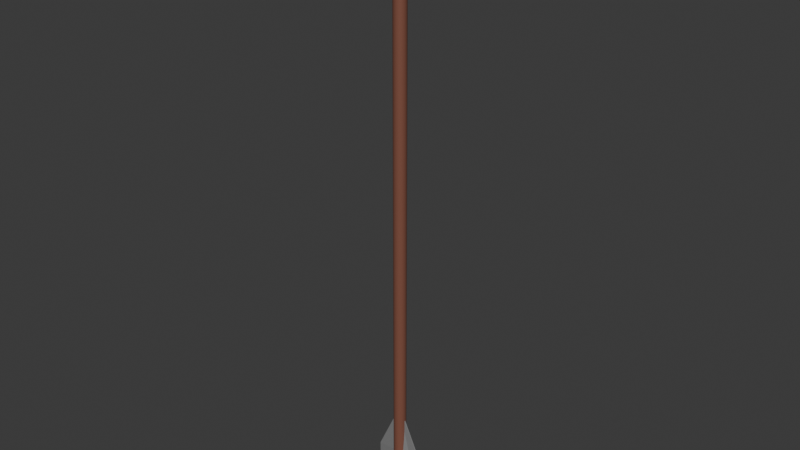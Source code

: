 # Source: Arrow.blend  (saved by Blender 4.1.24; exported with 4.5.12 LTS)
import bpy
from mathutils import Matrix  # noqa: F401  (used for matrix-valued properties, if any)

bpy.ops.wm.read_factory_settings(use_empty=True)
scene = bpy.context.scene
scene.name = 'Scene'

# ---- collections
col_arrow = bpy.data.collections.new('Arrow'); scene.collection.children.link(col_arrow)

# ---- materials (node trees are filled in below, after node groups)
mat_material = bpy.data.materials.new('Material')
mat_material.use_transparent_shadow = False
mat_material_001 = bpy.data.materials.new('Material.001')

# ---- material node trees
mat_material.use_nodes = True; mat_material.node_tree.nodes.clear()
_N = mat_material.node_tree.nodes; _L = mat_material.node_tree.links
n0 = _N.new('ShaderNodeBsdfPrincipled'); n0.name = 'Principled BSDF'; n0.location = (10, 300)
n0.inputs[0].default_value = (0.2156, 0.08282, 0.05446, 1.0)
n1 = _N.new('ShaderNodeOutputMaterial'); n1.name = 'Material Output'; n1.location = (300, 300)
_L.new(n0.outputs[0], n1.inputs[0])
n1.is_active_output = True
mat_material_001.use_nodes = True; mat_material_001.node_tree.nodes.clear()
_N = mat_material_001.node_tree.nodes; _L = mat_material_001.node_tree.links
n0 = _N.new('ShaderNodeBsdfPrincipled'); n0.name = 'Principled BSDF'; n0.location = (10, 300)
n0.inputs[0].default_value = (0.2336, 0.2336, 0.2336, 1.0)
n1 = _N.new('ShaderNodeOutputMaterial'); n1.name = 'Material Output'; n1.location = (300, 300)
_L.new(n0.outputs[0], n1.inputs[0])
n1.is_active_output = True

# ---- world
world_world = bpy.data.worlds.new('World'); scene.world = world_world
world_world.use_nodes = True; world_world.node_tree.nodes.clear()
_N = world_world.node_tree.nodes; _L = world_world.node_tree.links
n0 = _N.new('ShaderNodeOutputWorld'); n0.name = 'World Output'; n0.location = (300, 300)
n1 = _N.new('ShaderNodeBackground'); n1.name = 'Background'; n1.location = (10, 300)
n1.inputs[0].default_value = (0.05088, 0.05088, 0.05088, 1.0)
_L.new(n1.outputs[0], n0.inputs[0])
n0.is_active_output = True
world_world.color = (0.05088, 0.05088, 0.05088)
world_world.use_sun_shadow = False
world_world.sun_shadow_jitter_overblur = 0.0

# ---- meshes
me_cylinder = bpy.data.meshes.new('Cylinder')
me_cylinder.from_pydata([(0.0, 0.005, -0.3638), (0.0009755, 0.004904, -0.3638), (0.001913, 0.004619, -0.3638), (0.002778, 0.004157, -0.3638), (0.003536, 0.003536, -0.3638), (0.004157, 0.002778, -0.3638), (0.004619, 0.001913, -0.3638), (0.004904, 0.0009755, -0.3638), (0.005, 0.0, -0.3638), (0.004904, -0.0009755, -0.3638), (0.004619, -0.001913, -0.3638), (0.004157, -0.002778, -0.3638), (0.003536, -0.003536, -0.3638), (0.002778, -0.004157, -0.3638), (0.001913, -0.004619, -0.3638), (0.0009755, -0.004904, -0.3638), (0.0, -0.005, -0.3638), (-0.0009755, -0.004904, -0.3638), (-0.001913, -0.004619, -0.3638), (-0.002778, -0.004157, -0.3638), (-0.003536, -0.003536, -0.3638), (-0.004157, -0.002778, -0.3638), (-0.004619, -0.001913, -0.3638), (-0.004904, -0.0009755, -0.3638), (-0.005, 0.0, -0.3638), (-0.004904, 0.0009755, -0.3638), (-0.004619, 0.001913, -0.3638), (-0.004157, 0.002778, -0.3638), (-0.003536, 0.003536, -0.3638), (-0.002778, 0.004157, -0.3638), (-0.001913, 0.004619, -0.3638), (-0.0009755, 0.004904, -0.3638), (7.276e-12, 0.003909, -0.3651), (3.893e-12, 0.004648, -0.3645), (0.0007625, 0.003833, -0.3651), (0.0009067, 0.004558, -0.3645), (0.001496, 0.003611, -0.3651), (0.001779, 0.004294, -0.3645), (0.002171, 0.00325, -0.3651), (0.002582, 0.003864, -0.3645), (0.002764, 0.002764, -0.3651), (0.003286, 0.003286, -0.3645), (0.00325, 0.002171, -0.3651), (0.003864, 0.002582, -0.3645), (0.003611, 0.001496, -0.3651), (0.004294, 0.001779, -0.3645), (0.003833, 0.0007625, -0.3651), (0.004558, 0.0009067, -0.3645), (0.003909, -7.276e-12, -0.3651), (0.004648, -3.893e-12, -0.3645), (0.003833, -0.0007625, -0.3651), (0.004558, -0.0009067, -0.3645), (0.003611, -0.001496, -0.3651), (0.004294, -0.001779, -0.3645), (0.00325, -0.002171, -0.3651), (0.003864, -0.002582, -0.3645), (0.002764, -0.002764, -0.3651), (0.003286, -0.003286, -0.3645), (0.002171, -0.00325, -0.3651), (0.002582, -0.003864, -0.3645), (0.001496, -0.003611, -0.3651), (0.001779, -0.004294, -0.3645), (0.0007625, -0.003833, -0.3651), (0.0009067, -0.004558, -0.3645), (-7.276e-12, -0.003909, -0.3651), (-3.893e-12, -0.004648, -0.3645), (-0.0007625, -0.003833, -0.3651), (-0.0009067, -0.004558, -0.3645), (-0.001496, -0.003611, -0.3651), (-0.001779, -0.004294, -0.3645), (-0.002171, -0.00325, -0.3651), (-0.002582, -0.003864, -0.3645), (-0.002764, -0.002764, -0.3651), (-0.003286, -0.003286, -0.3645), (-0.00325, -0.002171, -0.3651), (-0.003864, -0.002582, -0.3645), (-0.003611, -0.001496, -0.3651), (-0.004294, -0.001779, -0.3645), (-0.003833, -0.0007625, -0.3651), (-0.004558, -0.0009067, -0.3645), (-0.003909, 7.276e-12, -0.3651), (-0.004648, 3.893e-12, -0.3645), (-0.003833, 0.0007625, -0.3651), (-0.004558, 0.0009067, -0.3645), (-0.003611, 0.001496, -0.3651), (-0.004294, 0.001779, -0.3645), (-0.00325, 0.002171, -0.3651), (-0.003864, 0.002582, -0.3645), (-0.002764, 0.002764, -0.3651), (-0.003286, 0.003286, -0.3645), (-0.002171, 0.00325, -0.3651), (-0.002582, 0.003864, -0.3645), (-0.001496, 0.003611, -0.3651), (-0.001779, 0.004294, -0.3645), (-0.0007625, 0.003833, -0.3651), (-0.0009067, 0.004558, -0.3645), (0.0, 0.005, 0.0284), (0.0009755, 0.004904, 0.0284), (0.001913, 0.004619, 0.0284), (0.002778, 0.004157, 0.0284), (0.003536, 0.003536, 0.0284), (0.004157, 0.002778, 0.0284), (0.004619, 0.001913, 0.0284), (0.004904, 0.0009755, 0.0284), (0.005, 0.0, 0.0284), (0.004904, -0.0009755, 0.0284), (0.004619, -0.001913, 0.0284), (0.004157, -0.002778, 0.0284), (0.003536, -0.003536, 0.0284), (0.002778, -0.004157, 0.0284), (0.001913, -0.004619, 0.0284), (0.0009755, -0.004904, 0.0284), (0.0, -0.005, 0.0284), (-0.0009755, -0.004904, 0.0284), (-0.001913, -0.004619, 0.0284), (-0.002778, -0.004157, 0.0284), (-0.003536, -0.003536, 0.0284), (-0.004157, -0.002778, 0.0284), (-0.004619, -0.001913, 0.0284), (-0.004904, -0.0009755, 0.0284), (-0.005, 0.0, 0.0284), (-0.004904, 0.0009755, 0.0284), (-0.004619, 0.001913, 0.0284), (-0.004157, 0.002778, 0.0284), (-0.003536, 0.003536, 0.0284), (-0.002778, 0.004157, 0.0284), (-0.001913, 0.004619, 0.0284), (-0.0009755, 0.004904, 0.0284), (3.638e-12, 0.00372, 0.02987), (0.0, 0.004627, 0.02913), (0.0007258, 0.003649, 0.02987), (0.0009027, 0.004538, 0.02913), (0.001424, 0.003437, 0.02987), (0.001771, 0.004275, 0.02913), (0.002067, 0.003093, 0.02987), (0.002571, 0.003847, 0.02913), (0.002631, 0.002631, 0.02987), (0.003272, 0.003272, 0.02913), (0.003093, 0.002067, 0.02987), (0.003847, 0.002571, 0.02913), (0.003437, 0.001424, 0.02987), (0.004275, 0.001771, 0.02913), (0.003649, 0.0007258, 0.02987), (0.004538, 0.0009027, 0.02913), (0.00372, -3.638e-12, 0.02987), (0.004627, 0.0, 0.02913), (0.003649, -0.0007258, 0.02987), (0.004538, -0.0009027, 0.02913), (0.003437, -0.001424, 0.02987), (0.004275, -0.001771, 0.02913), (0.003093, -0.002067, 0.02987), (0.003847, -0.002571, 0.02913), (0.002631, -0.002631, 0.02987), (0.003272, -0.003272, 0.02913), (0.002067, -0.003093, 0.02987), (0.002571, -0.003847, 0.02913), (0.001424, -0.003437, 0.02987), (0.001771, -0.004275, 0.02913), (0.0007258, -0.003649, 0.02987), (0.0009027, -0.004538, 0.02913), (-3.638e-12, -0.00372, 0.02987), (0.0, -0.004627, 0.02913), (-0.0007258, -0.003649, 0.02987), (-0.0009027, -0.004538, 0.02913), (-0.001424, -0.003437, 0.02987), (-0.001771, -0.004275, 0.02913), (-0.002067, -0.003093, 0.02987), (-0.002571, -0.003847, 0.02913), (-0.002631, -0.002631, 0.02987), (-0.003272, -0.003272, 0.02913), (-0.003093, -0.002067, 0.02987), (-0.003847, -0.002571, 0.02913), (-0.003437, -0.001424, 0.02987), (-0.004275, -0.001771, 0.02913), (-0.003649, -0.0007258, 0.02987), (-0.004538, -0.0009027, 0.02913), (-0.00372, 3.638e-12, 0.02987), (-0.004627, 0.0, 0.02913), (-0.003649, 0.0007258, 0.02987), (-0.004538, 0.0009027, 0.02913), (-0.003437, 0.001424, 0.02987), (-0.004275, 0.001771, 0.02913), (-0.003093, 0.002067, 0.02987), (-0.003847, 0.002571, 0.02913), (-0.002631, 0.002631, 0.02987), (-0.003272, 0.003272, 0.02913), (-0.002067, 0.003093, 0.02987), (-0.002571, 0.003847, 0.02913), (-0.001424, 0.003437, 0.02987), (-0.001771, 0.004275, 0.02913), (-0.0007258, 0.003649, 0.02987), (-0.0009027, 0.004538, 0.02913)], [], [(1, 97, 98, 2), (3, 99, 100, 4), (4, 100, 101, 5), (5, 101, 102, 6), (6, 102, 103, 7), (7, 103, 104, 8), (8, 104, 105, 9), (9, 105, 106, 10), (10, 106, 107, 11), (11, 107, 108, 12), (12, 108, 109, 13), (13, 109, 110, 14), (14, 110, 111, 15), (15, 111, 112, 16), (16, 112, 113, 17), (17, 113, 114, 18), (18, 114, 115, 19), (19, 115, 116, 20), (20, 116, 117, 21), (21, 117, 118, 22), (22, 118, 119, 23), (23, 119, 120, 24), (24, 120, 121, 25), (25, 121, 122, 26), (26, 122, 123, 27), (27, 123, 124, 28), (28, 124, 125, 29), (29, 125, 126, 30), (30, 126, 127, 31), (31, 127, 96, 0), (2, 98, 99, 3), (98, 97, 131, 133), (32, 34, 36, 38, 40, 42, 44, 46, 48, 50, 52, 54, 56, 58, 60, 62, 64, 66, 68, 70, 72, 74, 76, 78, 80, 82, 84, 86, 88, 90, 92, 94), (2, 3, 39, 37), (3, 4, 41, 39), (4, 5, 43, 41), (5, 6, 45, 43), (6, 7, 47, 45), (7, 8, 49, 47), (8, 9, 51, 49), (9, 10, 53, 51), (10, 11, 55, 53), (11, 12, 57, 55), (12, 13, 59, 57), (13, 14, 61, 59), (14, 15, 63, 61), (15, 16, 65, 63), (16, 17, 67, 65), (17, 18, 69, 67), (18, 19, 71, 69), (19, 20, 73, 71), (20, 21, 75, 73), (21, 22, 77, 75), (22, 23, 79, 77), (23, 24, 81, 79), (24, 25, 83, 81), (25, 26, 85, 83), (26, 27, 87, 85), (27, 28, 89, 87), (28, 29, 91, 89), (29, 30, 93, 91), (30, 31, 95, 93), (0, 1, 35, 33), (1, 2, 37, 35), (34, 32, 33, 35), (36, 34, 35, 37), (38, 36, 37, 39), (40, 38, 39, 41), (42, 40, 41, 43), (44, 42, 43, 45), (46, 44, 45, 47), (48, 46, 47, 49), (50, 48, 49, 51), (52, 50, 51, 53), (54, 52, 53, 55), (56, 54, 55, 57), (58, 56, 57, 59), (60, 58, 59, 61), (62, 60, 61, 63), (64, 62, 63, 65), (66, 64, 65, 67), (68, 66, 67, 69), (70, 68, 69, 71), (72, 70, 71, 73), (74, 72, 73, 75), (76, 74, 75, 77), (78, 76, 77, 79), (80, 78, 79, 81), (82, 80, 81, 83), (84, 82, 83, 85), (86, 84, 85, 87), (88, 86, 87, 89), (90, 88, 89, 91), (92, 90, 91, 93), (94, 92, 93, 95), (32, 94, 95, 33), (31, 0, 33, 95), (130, 128, 190, 188, 186, 184, 182, 180, 178, 176, 174, 172, 170, 168, 166, 164, 162, 160, 158, 156, 154, 152, 150, 148, 146, 144, 142, 140, 138, 136, 134, 132), (99, 98, 133, 135), (100, 99, 135, 137), (101, 100, 137, 139), (102, 101, 139, 141), (103, 102, 141, 143), (104, 103, 143, 145), (105, 104, 145, 147), (106, 105, 147, 149), (107, 106, 149, 151), (108, 107, 151, 153), (109, 108, 153, 155), (110, 109, 155, 157), (111, 110, 157, 159), (112, 111, 159, 161), (113, 112, 161, 163), (114, 113, 163, 165), (115, 114, 165, 167), (116, 115, 167, 169), (117, 116, 169, 171), (118, 117, 171, 173), (119, 118, 173, 175), (120, 119, 175, 177), (121, 120, 177, 179), (122, 121, 179, 181), (123, 122, 181, 183), (124, 123, 183, 185), (125, 124, 185, 187), (126, 125, 187, 189), (127, 126, 189, 191), (97, 96, 129, 131), (0, 96, 97, 1), (128, 130, 131, 129), (130, 132, 133, 131), (132, 134, 135, 133), (134, 136, 137, 135), (136, 138, 139, 137), (138, 140, 141, 139), (140, 142, 143, 141), (142, 144, 145, 143), (144, 146, 147, 145), (146, 148, 149, 147), (148, 150, 151, 149), (150, 152, 153, 151), (152, 154, 155, 153), (154, 156, 157, 155), (156, 158, 159, 157), (158, 160, 161, 159), (160, 162, 163, 161), (162, 164, 165, 163), (164, 166, 167, 165), (166, 168, 169, 167), (168, 170, 171, 169), (170, 172, 173, 171), (172, 174, 175, 173), (174, 176, 177, 175), (176, 178, 179, 177), (178, 180, 181, 179), (180, 182, 183, 181), (182, 184, 185, 183), (184, 186, 187, 185), (186, 188, 189, 187), (188, 190, 191, 189), (190, 128, 129, 191), (96, 127, 191, 129)])
_uv = me_cylinder.uv_layers.new(name='UVMap')
_uv.uv.foreach_set('vector', [0.9688, 0.5016, 0.9688, 0.9981, 0.9375, 0.9981, 0.9375, 0.5016, 0.9062, 0.5016, 0.9062, 0.9981, 0.875, 0.9981, 0.875, 0.5016, 0.875, 0.5016, 0.875, 0.9981, 0.8438, 0.9981, 0.8438, 0.5016, 0.8438, 0.5016, 0.8438, 0.9981, 0.8125, 0.9981, 0.8125, 0.5016, 0.8125, 0.5016, 0.8125, 0.9981, 0.7812, 0.9981, 0.7812, 0.5016, 0.7812, 0.5016, 0.7812, 0.9981, 0.75, 0.9981, 0.75, 0.5016, 0.75, 0.5016, 0.75, 0.9981, 0.7187, 0.9981, 0.7188, 0.5016, 0.7188, 0.5016, 0.7188, 0.9981, 0.6875, 0.9981, 0.6875, 0.5016, 0.6875, 0.5016, 0.6875, 0.9981, 0.6562, 0.9981, 0.6562, 0.5016, 0.6563, 0.5016, 0.6562, 0.9981, 0.625, 0.9981, 0.625, 0.5016, 0.625, 0.5016, 0.625, 0.9981, 0.5938, 0.9981, 0.5938, 0.5016, 0.5938, 0.5016, 0.5938, 0.9981, 0.5625, 0.9981, 0.5625, 0.5016, 0.5625, 0.5016, 0.5625, 0.9981, 0.5312, 0.9981, 0.5312, 0.5016, 0.5312, 0.5016, 0.5312, 0.9981, 0.5, 0.9981, 0.5, 0.5016, 0.5, 0.5016, 0.5, 0.9981, 0.4688, 0.9981, 0.4688, 0.5016, 0.4688, 0.5016, 0.4688, 0.9981, 0.4375, 0.9981, 0.4375, 0.5016, 0.4375, 0.5016, 0.4375, 0.9981, 0.4062, 0.9981, 0.4062, 0.5016, 0.4063, 0.5016, 0.4062, 0.9981, 0.375, 0.9981, 0.375, 0.5016, 0.375, 0.5016, 0.375, 0.9981, 0.3438, 0.9981, 0.3438, 0.5016, 0.3438, 0.5016, 0.3438, 0.9981, 0.3125, 0.9981, 0.3125, 0.5016, 0.3125, 0.5016, 0.3125, 0.9981, 0.2812, 0.9981, 0.2812, 0.5016, 0.2812, 0.5016, 0.2812, 0.9981, 0.25, 0.9981, 0.25, 0.5016, 0.25, 0.5016, 0.25, 0.9981, 0.2187, 0.9981, 0.2188, 0.5016, 0.2188, 0.5016, 0.2188, 0.9981, 0.1875, 0.9981, 0.1875, 0.5016, 0.1875, 0.5016, 0.1875, 0.9981, 0.1562, 0.9981, 0.1562, 0.5016, 0.1562, 0.5016, 0.1562, 0.9981, 0.125, 0.9981, 0.125, 0.5016, 0.125, 0.5016, 0.125, 0.9981, 0.09375, 0.9981, 0.09375, 0.5016, 0.09375, 0.5016, 0.09375, 0.9981, 0.0625, 0.9981, 0.0625, 0.5016, 0.0625, 0.5016, 0.0625, 0.9981, 0.03125, 0.9981, 0.03125, 0.5016, 0.03125, 0.5016, 0.03125, 0.9981, 0.0, 0.9981, 0.0, 0.5016, 0.9375, 0.5016, 0.9375, 0.9981, 0.9062, 0.9981, 0.9062, 0.5016, 0.3418, 0.4717, 0.2968, 0.4854, 0.2933, 0.4678, 0.335, 0.4552, 0.75, 0.4376, 0.7866, 0.434, 0.8218, 0.4233, 0.8542, 0.406, 0.8827, 0.3827, 0.906, 0.3542, 0.9233, 0.3218, 0.934, 0.2866, 0.9376, 0.25, 0.934, 0.2134, 0.9233, 0.1782, 0.906, 0.1458, 0.8827, 0.1173, 0.8542, 0.09401, 0.8218, 0.07667, 0.7866, 0.06599, 0.75, 0.06239, 0.7134, 0.06599, 0.6782, 0.07667, 0.6458, 0.09401, 0.6173, 0.1173, 0.594, 0.1458, 0.5767, 0.1782, 0.566, 0.2134, 0.5624, 0.25, 0.566, 0.2866, 0.5767, 0.3218, 0.594, 0.3542, 0.6173, 0.3827, 0.6458, 0.406, 0.6782, 0.4233, 0.7134, 0.434, 0.8418, 0.4717, 0.8833, 0.4496, 0.8739, 0.4355, 0.8354, 0.4561, 0.8833, 0.4496, 0.9197, 0.4197, 0.9077, 0.4077, 0.8739, 0.4355, 0.9197, 0.4197, 0.9496, 0.3833, 0.9355, 0.3739, 0.9077, 0.4077, 0.9496, 0.3833, 0.9717, 0.3418, 0.9561, 0.3354, 0.9355, 0.3739, 0.9717, 0.3418, 0.9854, 0.2968, 0.9688, 0.2935, 0.9561, 0.3354, 0.9854, 0.2968, 0.99, 0.25, 0.9731, 0.25, 0.9688, 0.2935, 0.99, 0.25, 0.9854, 0.2032, 0.9688, 0.2065, 0.9731, 0.25, 0.9854, 0.2032, 0.9717, 0.1582, 0.9561, 0.1646, 0.9688, 0.2065, 0.9717, 0.1582, 0.9496, 0.1167, 0.9355, 0.1261, 0.9561, 0.1646, 0.9496, 0.1167, 0.9197, 0.08029, 0.9077, 0.09225, 0.9355, 0.1261, 0.9197, 0.08029, 0.8833, 0.05045, 0.8739, 0.06451, 0.9077, 0.09225, 0.8833, 0.05045, 0.8418, 0.02827, 0.8354, 0.04389, 0.8739, 0.06451, 0.8418, 0.02827, 0.7968, 0.01461, 0.7935, 0.0312, 0.8354, 0.04389, 0.7968, 0.01461, 0.75, 0.01, 0.75, 0.02691, 0.7935, 0.0312, 0.75, 0.01, 0.7032, 0.01461, 0.7065, 0.0312, 0.75, 0.02691, 0.7032, 0.01461, 0.6582, 0.02827, 0.6646, 0.04389, 0.7065, 0.0312, 0.6582, 0.02827, 0.6167, 0.05045, 0.6261, 0.06451, 0.6646, 0.04389, 0.6167, 0.05045, 0.5803, 0.08029, 0.5923, 0.09225, 0.6261, 0.06451, 0.5803, 0.08029, 0.5504, 0.1167, 0.5645, 0.1261, 0.5923, 0.09225, 0.5504, 0.1167, 0.5283, 0.1582, 0.5439, 0.1646, 0.5645, 0.1261, 0.5283, 0.1582, 0.5146, 0.2032, 0.5312, 0.2065, 0.5439, 0.1646, 0.5146, 0.2032, 0.51, 0.25, 0.5269, 0.25, 0.5312, 0.2065, 0.51, 0.25, 0.5146, 0.2968, 0.5312, 0.2935, 0.5269, 0.25, 0.5146, 0.2968, 0.5283, 0.3418, 0.5439, 0.3354, 0.5312, 0.2935, 0.5283, 0.3418, 0.5504, 0.3833, 0.5645, 0.3739, 0.5439, 0.3354, 0.5504, 0.3833, 0.5803, 0.4197, 0.5923, 0.4077, 0.5645, 0.3739, 0.5803, 0.4197, 0.6167, 0.4496, 0.6261, 0.4355, 0.5923, 0.4077, 0.6167, 0.4496, 0.6582, 0.4717, 0.6646, 0.4561, 0.6261, 0.4355, 0.6582, 0.4717, 0.7032, 0.4854, 0.7065, 0.4688, 0.6646, 0.4561, 0.75, 0.49, 0.7968, 0.4854, 0.7935, 0.4688, 0.75, 0.4731, 0.7968, 0.4854, 0.8418, 0.4717, 0.8354, 0.4561, 0.7935, 0.4688, 0.7866, 0.434, 0.75, 0.4376, 0.75, 0.4731, 0.7935, 0.4688, 0.8218, 0.4233, 0.7866, 0.434, 0.7935, 0.4688, 0.8354, 0.4561, 0.8542, 0.406, 0.8218, 0.4233, 0.8354, 0.4561, 0.8739, 0.4355, 0.8827, 0.3827, 0.8542, 0.406, 0.8739, 0.4355, 0.9077, 0.4077, 0.906, 0.3542, 0.8827, 0.3827, 0.9077, 0.4077, 0.9355, 0.3739, 0.9233, 0.3218, 0.906, 0.3542, 0.9355, 0.3739, 0.9561, 0.3354, 0.934, 0.2866, 0.9233, 0.3218, 0.9561, 0.3354, 0.9688, 0.2935, 0.9376, 0.25, 0.934, 0.2866, 0.9688, 0.2935, 0.9731, 0.25, 0.934, 0.2134, 0.9376, 0.25, 0.9731, 0.25, 0.9688, 0.2065, 0.9233, 0.1782, 0.934, 0.2134, 0.9688, 0.2065, 0.9561, 0.1646, 0.906, 0.1458, 0.9233, 0.1782, 0.9561, 0.1646, 0.9355, 0.1261, 0.8827, 0.1173, 0.906, 0.1458, 0.9355, 0.1261, 0.9077, 0.09225, 0.8542, 0.09401, 0.8827, 0.1173, 0.9077, 0.09225, 0.8739, 0.06451, 0.8218, 0.07667, 0.8542, 0.09401, 0.8739, 0.06451, 0.8354, 0.04389, 0.7866, 0.06599, 0.8218, 0.07667, 0.8354, 0.04389, 0.7935, 0.0312, 0.75, 0.06239, 0.7866, 0.06599, 0.7935, 0.0312, 0.75, 0.02691, 0.7134, 0.06599, 0.75, 0.06239, 0.75, 0.02691, 0.7065, 0.0312, 0.6782, 0.07667, 0.7134, 0.06599, 0.7065, 0.0312, 0.6646, 0.04389, 0.6458, 0.09401, 0.6782, 0.07667, 0.6646, 0.04389, 0.6261, 0.06451, 0.6173, 0.1173, 0.6458, 0.09401, 0.6261, 0.06451, 0.5923, 0.09225, 0.594, 0.1458, 0.6173, 0.1173, 0.5923, 0.09225, 0.5645, 0.1261, 0.5767, 0.1782, 0.594, 0.1458, 0.5645, 0.1261, 0.5439, 0.1646, 0.566, 0.2134, 0.5767, 0.1782, 0.5439, 0.1646, 0.5312, 0.2065, 0.5624, 0.25, 0.566, 0.2134, 0.5312, 0.2065, 0.5269, 0.25, 0.566, 0.2866, 0.5624, 0.25, 0.5269, 0.25, 0.5312, 0.2935, 0.5767, 0.3218, 0.566, 0.2866, 0.5312, 0.2935, 0.5439, 0.3354, 0.594, 0.3542, 0.5767, 0.3218, 0.5439, 0.3354, 0.5645, 0.3739, 0.6173, 0.3827, 0.594, 0.3542, 0.5645, 0.3739, 0.5923, 0.4077, 0.6458, 0.406, 0.6173, 0.3827, 0.5923, 0.4077, 0.6261, 0.4355, 0.6782, 0.4233, 0.6458, 0.406, 0.6261, 0.4355, 0.6646, 0.4561, 0.7134, 0.434, 0.6782, 0.4233, 0.6646, 0.4561, 0.7065, 0.4688, 0.75, 0.4376, 0.7134, 0.434, 0.7065, 0.4688, 0.75, 0.4731, 0.7032, 0.4854, 0.75, 0.49, 0.75, 0.4731, 0.7065, 0.4688, 0.2848, 0.4251, 0.25, 0.4286, 0.2152, 0.4251, 0.1817, 0.415, 0.1508, 0.3985, 0.1237, 0.3763, 0.1015, 0.3492, 0.08501, 0.3183, 0.07485, 0.2848, 0.07142, 0.25, 0.07485, 0.2152, 0.08501, 0.1817, 0.1015, 0.1508, 0.1237, 0.1237, 0.1508, 0.1015, 0.1817, 0.08501, 0.2152, 0.07485, 0.25, 0.07142, 0.2848, 0.07485, 0.3183, 0.08501, 0.3492, 0.1015, 0.3763, 0.1237, 0.3985, 0.1508, 0.415, 0.1817, 0.4251, 0.2152, 0.4286, 0.25, 0.4251, 0.2848, 0.415, 0.3183, 0.3985, 0.3492, 0.3763, 0.3763, 0.3492, 0.3985, 0.3183, 0.415, 0.3833, 0.4496, 0.3418, 0.4717, 0.335, 0.4552, 0.3734, 0.4347, 0.4197, 0.4197, 0.3833, 0.4496, 0.3734, 0.4347, 0.4071, 0.4071, 0.4496, 0.3833, 0.4197, 0.4197, 0.4071, 0.4071, 0.4347, 0.3734, 0.4717, 0.3418, 0.4496, 0.3833, 0.4347, 0.3734, 0.4552, 0.335, 0.4854, 0.2968, 0.4717, 0.3418, 0.4552, 0.335, 0.4678, 0.2933, 0.49, 0.25, 0.4854, 0.2968, 0.4678, 0.2933, 0.4721, 0.25, 0.4854, 0.2032, 0.49, 0.25, 0.4721, 0.25, 0.4678, 0.2067, 0.4717, 0.1582, 0.4854, 0.2032, 0.4678, 0.2067, 0.4552, 0.165, 0.4496, 0.1167, 0.4717, 0.1582, 0.4552, 0.165, 0.4347, 0.1266, 0.4197, 0.08029, 0.4496, 0.1167, 0.4347, 0.1266, 0.4071, 0.09295, 0.3833, 0.05045, 0.4197, 0.08029, 0.4071, 0.09295, 0.3734, 0.06532, 0.3418, 0.02827, 0.3833, 0.05045, 0.3734, 0.06532, 0.335, 0.0448, 0.2968, 0.01461, 0.3418, 0.02827, 0.335, 0.0448, 0.2933, 0.03216, 0.25, 0.01, 0.2968, 0.01461, 0.2933, 0.03216, 0.25, 0.02789, 0.2032, 0.01461, 0.25, 0.01, 0.25, 0.02789, 0.2067, 0.03216, 0.1582, 0.02827, 0.2032, 0.01461, 0.2067, 0.03216, 0.165, 0.0448, 0.1167, 0.05045, 0.1582, 0.02827, 0.165, 0.0448, 0.1266, 0.06532, 0.08029, 0.08029, 0.1167, 0.05045, 0.1266, 0.06532, 0.09295, 0.09295, 0.05045, 0.1167, 0.08029, 0.08029, 0.09295, 0.09295, 0.06532, 0.1266, 0.02827, 0.1582, 0.05045, 0.1167, 0.06532, 0.1266, 0.0448, 0.165, 0.01461, 0.2032, 0.02827, 0.1582, 0.0448, 0.165, 0.03216, 0.2067, 0.01, 0.25, 0.01461, 0.2032, 0.03216, 0.2067, 0.02789, 0.25, 0.01461, 0.2968, 0.01, 0.25, 0.02789, 0.25, 0.03216, 0.2933, 0.02827, 0.3418, 0.01461, 0.2968, 0.03216, 0.2933, 0.0448, 0.335, 0.05045, 0.3833, 0.02827, 0.3418, 0.0448, 0.335, 0.06532, 0.3734, 0.08029, 0.4197, 0.05045, 0.3833, 0.06532, 0.3734, 0.09295, 0.4071, 0.1167, 0.4496, 0.08029, 0.4197, 0.09295, 0.4071, 0.1266, 0.4347, 0.1582, 0.4717, 0.1167, 0.4496, 0.1266, 0.4347, 0.165, 0.4552, 0.2032, 0.4854, 0.1582, 0.4717, 0.165, 0.4552, 0.2067, 0.4678, 0.2968, 0.4854, 0.25, 0.49, 0.25, 0.4721, 0.2933, 0.4678, 1.0, 0.5016, 1.0, 0.9981, 0.9688, 0.9981, 0.9688, 0.5016, 0.25, 0.4286, 0.2848, 0.4251, 0.2933, 0.4678, 0.25, 0.4721, 0.2848, 0.4251, 0.3183, 0.415, 0.335, 0.4552, 0.2933, 0.4678, 0.3183, 0.415, 0.3492, 0.3985, 0.3734, 0.4347, 0.335, 0.4552, 0.3492, 0.3985, 0.3763, 0.3763, 0.4071, 0.4071, 0.3734, 0.4347, 0.3763, 0.3763, 0.3985, 0.3492, 0.4347, 0.3734, 0.4071, 0.4071, 0.3985, 0.3492, 0.415, 0.3183, 0.4552, 0.335, 0.4347, 0.3734, 0.415, 0.3183, 0.4251, 0.2848, 0.4678, 0.2933, 0.4552, 0.335, 0.4251, 0.2848, 0.4286, 0.25, 0.4721, 0.25, 0.4678, 0.2933, 0.4286, 0.25, 0.4251, 0.2152, 0.4678, 0.2067, 0.4721, 0.25, 0.4251, 0.2152, 0.415, 0.1817, 0.4552, 0.165, 0.4678, 0.2067, 0.415, 0.1817, 0.3985, 0.1508, 0.4347, 0.1266, 0.4552, 0.165, 0.3985, 0.1508, 0.3763, 0.1237, 0.4071, 0.09295, 0.4347, 0.1266, 0.3763, 0.1237, 0.3492, 0.1015, 0.3734, 0.06532, 0.4071, 0.09295, 0.3492, 0.1015, 0.3183, 0.08501, 0.335, 0.0448, 0.3734, 0.06532, 0.3183, 0.08501, 0.2848, 0.07485, 0.2933, 0.03216, 0.335, 0.0448, 0.2848, 0.07485, 0.25, 0.07142, 0.25, 0.02789, 0.2933, 0.03216, 0.25, 0.07142, 0.2152, 0.07485, 0.2067, 0.03216, 0.25, 0.02789, 0.2152, 0.07485, 0.1817, 0.08501, 0.165, 0.0448, 0.2067, 0.03216, 0.1817, 0.08501, 0.1508, 0.1015, 0.1266, 0.06532, 0.165, 0.0448, 0.1508, 0.1015, 0.1237, 0.1237, 0.09295, 0.09295, 0.1266, 0.06532, 0.1237, 0.1237, 0.1015, 0.1508, 0.06532, 0.1266, 0.09295, 0.09295, 0.1015, 0.1508, 0.08501, 0.1817, 0.0448, 0.165, 0.06532, 0.1266, 0.08501, 0.1817, 0.07485, 0.2152, 0.03216, 0.2067, 0.0448, 0.165, 0.07485, 0.2152, 0.07142, 0.25, 0.02789, 0.25, 0.03216, 0.2067, 0.07142, 0.25, 0.07485, 0.2848, 0.03216, 0.2933, 0.02789, 0.25, 0.07485, 0.2848, 0.08501, 0.3183, 0.0448, 0.335, 0.03216, 0.2933, 0.08501, 0.3183, 0.1015, 0.3492, 0.06532, 0.3734, 0.0448, 0.335, 0.1015, 0.3492, 0.1237, 0.3763, 0.09295, 0.4071, 0.06532, 0.3734, 0.1237, 0.3763, 0.1508, 0.3985, 0.1266, 0.4347, 0.09295, 0.4071, 0.1508, 0.3985, 0.1817, 0.415, 0.165, 0.4552, 0.1266, 0.4347, 0.1817, 0.415, 0.2152, 0.4251, 0.2067, 0.4678, 0.165, 0.4552, 0.2152, 0.4251, 0.25, 0.4286, 0.25, 0.4721, 0.2067, 0.4678, 0.25, 0.49, 0.2032, 0.4854, 0.2067, 0.4678, 0.25, 0.4721])
me_cylinder.materials.append(mat_material)
me_cylinder.update()
me_cube = bpy.data.meshes.new('Cube')
me_cube.from_pydata([(-0.003478, -0.003107, 0.04016), (-0.009801, -0.002371, 0.04243), (-0.003478, 0.003107, 0.04016), (-0.009801, 0.002371, 0.04243), (0.003478, -0.003107, 0.04016), (0.009801, -0.002371, 0.04243), (0.003478, 0.003107, 0.04016), (0.009801, 0.002371, 0.04243), (-0.01547, 0.0, 0.03586), (2.281e-17, 0.003107, 0.04243), (0.01547, 0.0, 0.03586), (2.281e-17, -0.003107, 0.04243), (0.0, 0.0, 0.08143), (-0.00449, 0.001448, 0.02867), (-0.001927, 0.004011, 0.02867), (-0.001927, -0.004011, 0.02867), (-0.00449, -0.001448, 0.02867), (0.001927, 0.004011, 0.02867), (0.00449, 0.001448, 0.02867), (0.00449, -0.001448, 0.02867), (0.001927, -0.004011, 0.02867), (0.001492, -0.003107, 0.0393), (0.003478, -0.001121, 0.0393), (0.003478, -0.003107, 0.04016), (0.003478, 0.001121, 0.0393), (0.001492, 0.003107, 0.0393), (0.003478, 0.003107, 0.04016), (-0.003478, -0.001121, 0.0393), (-0.001492, -0.003107, 0.0393), (-0.003478, -0.003107, 0.04016), (-0.001492, 0.003107, 0.0393), (-0.003478, 0.001121, 0.0393), (-0.003478, 0.003107, 0.04016)], [], [(3, 2, 8), (2, 3, 9, 7, 6), (6, 7, 10), (4, 5, 11, 1, 0), (6, 4, 23, 22, 24, 26), (9, 3, 12), (11, 5, 12), (10, 7, 12), (11, 12, 1), (10, 12, 5), (7, 9, 12), (5, 4, 10), (1, 8, 0), (3, 8, 12), (8, 1, 12), (4, 6, 10), (2, 0, 8), (30, 25, 17, 14), (24, 22, 19, 18), (21, 28, 15, 20), (13, 14, 17, 18, 19, 20, 15, 16), (0, 2, 32, 31, 27, 29), (2, 6, 26, 25, 30, 32), (4, 0, 29, 28, 21, 23), (21, 22, 23), (24, 25, 26), (27, 28, 29), (30, 31, 32), (21, 20, 19, 22), (27, 16, 15, 28), (17, 25, 24, 18), (13, 31, 30, 14), (27, 31, 13, 16)])
_uv = me_cube.uv_layers.new(name='UVMap')
_uv.uv.foreach_set('vector', [0.625, 0.25, 0.375, 0.25, 0.875, 0.625, 0.375, 0.25, 0.625, 0.25, 0.625, 0.375, 0.625, 0.5, 0.375, 0.5, 0.375, 0.5, 0.625, 0.5, 0.625, 0.625, 0.375, 0.75, 0.625, 0.75, 0.625, 0.875, 0.625, 1.0, 0.375, 1.0, 0.375, 0.5, 0.375, 0.75, 0.375, 0.75, 0.375, 0.6701, 0.375, 0.5799, 0.375, 0.5, 0.75, 0.5, 0.625, 0.25, 0.75, 0.625, 0.75, 0.75, 0.625, 0.75, 0.75, 0.625, 0.625, 0.625, 0.625, 0.5, 0.75, 0.625, 0.75, 0.75, 0.75, 0.625, 0.625, 1.0, 0.625, 0.625, 0.75, 0.625, 0.625, 0.75, 0.625, 0.5, 0.75, 0.5, 0.75, 0.625, 0.625, 0.75, 0.375, 0.75, 0.625, 0.625, 0.625, 1.0, 0.875, 0.625, 0.375, 1.0, 0.625, 0.25, 0.875, 0.625, 0.75, 0.625, 0.875, 0.625, 0.625, 1.0, 0.75, 0.625, 0.375, 0.75, 0.375, 0.5, 0.625, 0.625, 0.375, 0.25, 0.375, 1.0, 0.875, 0.625, 0.375, 0.3214, 0.375, 0.4286, 0.375, 0.4286, 0.375, 0.3214, 0.375, 0.5799, 0.375, 0.6701, 0.375, 0.6701, 0.375, 0.5799, 0.375, 0.8214, 0.375, 0.9286, 0.375, 0.9286, 0.375, 0.8214, 0.125, 0.5799, 0.1964, 0.5, 0.3036, 0.5, 0.375, 0.5799, 0.375, 0.6701, 0.3036, 0.75, 0.1964, 0.75, 0.125, 0.6701, 0.375, 1.0, 0.375, 0.25, 0.375, 0.25, 0.375, 0.4897, 0.375, 0.7603, 0.375, 1.0, 0.375, 0.25, 0.375, 0.5, 0.375, 0.5, 0.375, 0.4286, 0.375, 0.3214, 0.375, 0.25, 0.375, 0.75, 0.375, 1.0, 0.375, 1.0, 0.375, 0.9286, 0.375, 0.8214, 0.375, 0.75, 0.375, 0.8214, 0.375, 0.75, 0.375, 0.75, 0.375, 0.5799, 0.375, 0.5, 0.375, 0.5, 0.375, 0.7603, 0.375, 1.0, 0.375, 1.0, 0.375, 0.3214, 0.375, 0.25, 0.375, 0.25, 0.375, 0.8214, 0.375, 0.8214, 0.375, 0.6701, 0.375, 0.6701, 0.375, 0.7603, 0.375, 0.7603, 0.375, 0.9286, 0.375, 0.9286, 0.375, 0.4286, 0.375, 0.4286, 0.375, 0.5799, 0.375, 0.5799, 0.375, 0.4897, 0.375, 0.4897, 0.375, 0.3214, 0.375, 0.3214, 0.375, 0.7603, 0.375, 0.4897, 0.375, 0.4897, 0.375, 0.7603])
me_cube.materials.append(mat_material_001)
me_cube.update()
me_cube_001 = bpy.data.meshes.new('Cube.001')
me_cube_001.from_pydata([(-0.02004, -0.0004591, -0.4051), (-0.02004, -0.0004591, -0.3651), (-0.02004, 0.0004591, -0.4051), (-0.02004, 0.0004591, -0.3651), (0.02004, -0.0004591, -0.4051), (0.02004, -0.0004591, -0.3651), (0.02004, 0.0004591, -0.4051), (0.02004, 0.0004591, -0.3651), (0.0, 0.003058, -0.3612), (0.0, 0.0004591, -0.3212), (0.0, -0.003058, -0.3612), (0.0, -0.0004591, -0.3212)], [], [(0, 1, 3, 2), (8, 9, 7, 6), (6, 7, 5, 4), (10, 11, 1, 0), (8, 6, 4, 10), (9, 3, 1, 11), (7, 9, 11, 5), (2, 8, 10, 0), (4, 5, 11, 10), (2, 3, 9, 8)])
_uv = me_cube_001.uv_layers.new(name='UVMap')
_uv.uv.foreach_set('vector', [0.375, 0.0, 0.625, 0.0, 0.625, 0.25, 0.375, 0.25, 0.375, 0.375, 0.625, 0.375, 0.625, 0.5, 0.375, 0.5, 0.375, 0.5, 0.625, 0.5, 0.625, 0.75, 0.375, 0.75, 0.375, 0.875, 0.625, 0.875, 0.625, 1.0, 0.375, 1.0, 0.25, 0.5, 0.375, 0.5, 0.375, 0.75, 0.25, 0.75, 0.75, 0.5, 0.875, 0.5, 0.875, 0.75, 0.75, 0.75, 0.625, 0.5, 0.75, 0.5, 0.75, 0.75, 0.625, 0.75, 0.125, 0.5, 0.25, 0.5, 0.25, 0.75, 0.125, 0.75, 0.375, 0.75, 0.625, 0.75, 0.625, 0.875, 0.375, 0.875, 0.375, 0.25, 0.625, 0.25, 0.625, 0.375, 0.375, 0.375])
me_cube_001.materials.append(mat_material_001)
me_cube_001.update()

# ---- objects
ob_cylinder = bpy.data.objects.new('Cylinder', me_cylinder)
ob_cube = bpy.data.objects.new('Cube', me_cube)
ob_cube_001 = bpy.data.objects.new('Cube.001', me_cube_001)

# ---- transforms, parenting, visibility, modifiers, constraints
ob_cylinder.location = (0.0, 0.0, 0.0)
ob_cube.location = (0.0, 0.0, 0.0)
ob_cube_001.location = (0.0, 0.0, 0.0)

# ---- collection membership
col_arrow.objects.link(ob_cylinder)
col_arrow.objects.link(ob_cube)
col_arrow.objects.link(ob_cube_001)

# ---- scene / render settings (as saved in the file)
scene.frame_start = 1; scene.frame_end = 250; scene.frame_set(1)
scene.render.engine = 'BLENDER_EEVEE_NEXT'
scene.cycles.sampling_pattern = 'TABULATED_SOBOL'
scene.eevee.ray_tracing_options.trace_max_roughness = 0.0
bpy.context.view_layer.update()

# ---- added for rendering (the .blend has no active camera and no usable light): camera, sun
cam_auto = bpy.data.cameras.new('AutoCamera')
cam_auto.lens = 50.0
cam_auto.sensor_width = 36.0
cam_auto.clip_end = 1000.0
ob_auto_camera = bpy.data.objects.new('AutoCamera', cam_auto)
scene.collection.objects.link(ob_auto_camera)
ob_auto_camera.location = (0.451806, -0.542167, 0.199589)
ob_auto_camera.rotation_euler = (1.09748, -7.21219e-08, 0.694738)
scene.camera = ob_auto_camera
light_auto_sun = bpy.data.lights.new('AutoSun', 'SUN')
light_auto_sun.energy = 3.0
light_auto_sun.angle = 0.0523599
ob_auto_sun = bpy.data.objects.new('AutoSun', light_auto_sun)
scene.collection.objects.link(ob_auto_sun)
ob_auto_sun.rotation_euler = (0.872665, 0.174533, 0.523599)
bpy.context.view_layer.update()
